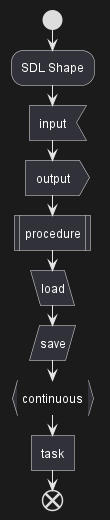

The diagram above was rendered by PlantUML. Its source (embedded in the PNG):
@startuml
start
:SDL Shape;
:input; <<input>>
:output; <<output>>
:procedure; <<procedure>>
:load; <<load>>
:save; <<save>>
:continuous; <<continuous>>
:task; <<task>>
end
@enduml